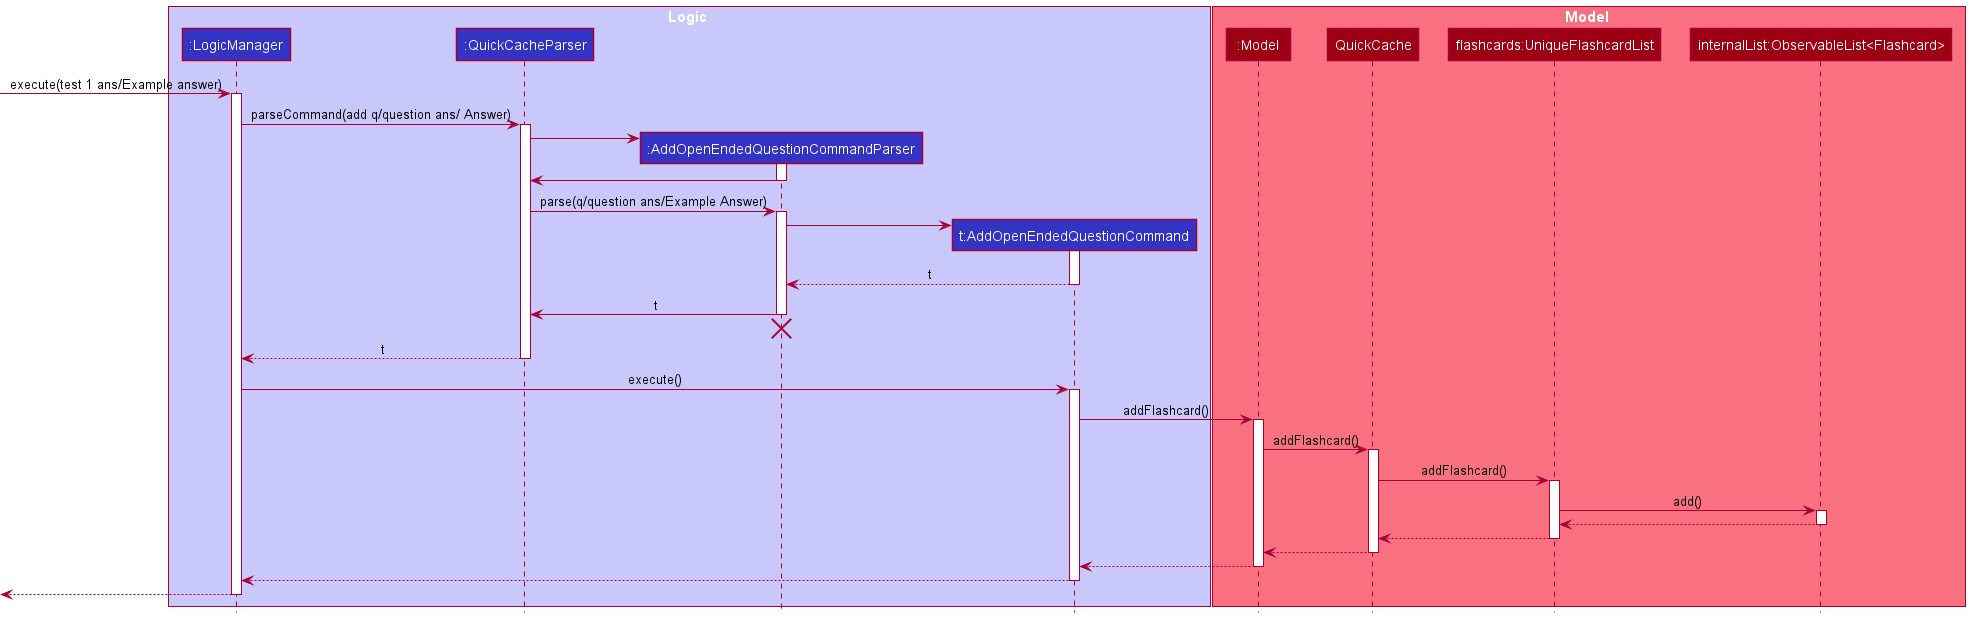

The diagram above was rendered by PlantUML. Its source (embedded in the PNG):
@startuml
!include style.puml

box Logic LOGIC_COLOR_T1
participant ":LogicManager" as LogicManager LOGIC_COLOR
participant ":QuickCacheParser" as QuickCacheParser LOGIC_COLOR
participant ":AddOpenEndedQuestionCommandParser" as AddOpenEndedQuestionCommandParser LOGIC_COLOR
participant "t:AddOpenEndedQuestionCommand" as AddOpenEndedQuestionCommand LOGIC_COLOR
end box

box Model MODEL_COLOR_T1
participant ":Model" as Model MODEL_COLOR
participant "QuickCache" as QuickCache MODEL_COLOR
participant "flashcards:UniqueFlashcardList" as Flashcards MODEL_COLOR
participant "internalList:ObservableList<Flashcard>" as ObservableList MODEL_COLOR
end box
[-> LogicManager : execute(test 1 ans/Example answer)
activate LogicManager

LogicManager -> QuickCacheParser : parseCommand(add q/question ans/ Answer)
activate QuickCacheParser

create AddOpenEndedQuestionCommandParser
QuickCacheParser -> AddOpenEndedQuestionCommandParser
activate AddOpenEndedQuestionCommandParser

AddOpenEndedQuestionCommandParser -> QuickCacheParser
deactivate AddOpenEndedQuestionCommandParser

QuickCacheParser -> AddOpenEndedQuestionCommandParser : parse(q/question ans/Example Answer)
activate AddOpenEndedQuestionCommandParser

create AddOpenEndedQuestionCommand
AddOpenEndedQuestionCommandParser -> AddOpenEndedQuestionCommand
activate AddOpenEndedQuestionCommand

AddOpenEndedQuestionCommand --> AddOpenEndedQuestionCommandParser : t
deactivate AddOpenEndedQuestionCommand

AddOpenEndedQuestionCommandParser -> QuickCacheParser : t
deactivate AddOpenEndedQuestionCommandParser

'Hidden arrow to position the destroy marker below the end of the activation bar.
AddOpenEndedQuestionCommandParser -[hidden]-> QuickCacheParser
destroy AddOpenEndedQuestionCommandParser

QuickCacheParser --> LogicManager : t
deactivate QuickCacheParser

LogicManager -> AddOpenEndedQuestionCommand : execute()
activate AddOpenEndedQuestionCommand

AddOpenEndedQuestionCommand -> Model : addFlashcard()
activate Model

Model -> QuickCache :addFlashcard()
activate QuickCache

QuickCache -> Flashcards :addFlashcard()
activate Flashcards

Flashcards -> ObservableList : add()
activate ObservableList
return

return

return

return

return

[<--LogicManager
deactivate LogicManager
@enduml